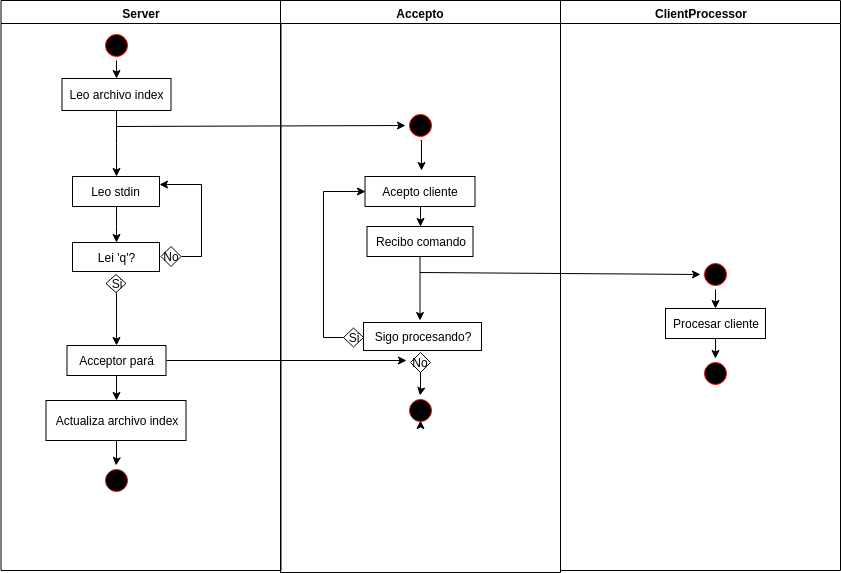

The diagram above was exported from draw.io. Its source (the exported page's mxGraphModel, read from the mxfile embedded in the PNG):
<mxGraphModel dx="1327" dy="728" grid="1" gridSize="10" guides="1" tooltips="1" connect="1" arrows="1" fold="1" page="1" pageScale="1" pageWidth="1169" pageHeight="826" background="#ffffff" math="0" shadow="0">
  <root>
    <mxCell id="0" />
    <mxCell id="1" parent="0" />
    <mxCell id="2" value="Server" style="swimlane;whiteSpace=wrap" parent="1" vertex="1">
      <mxGeometry x="164.5" y="130" width="280" height="570" as="geometry" />
    </mxCell>
    <mxCell id="7D2Md1TD8CwciFj9nzXH-86" style="edgeStyle=orthogonalEdgeStyle;rounded=0;orthogonalLoop=1;jettySize=auto;html=1;exitX=0.5;exitY=1;exitDx=0;exitDy=0;entryX=0.5;entryY=0;entryDx=0;entryDy=0;" edge="1" parent="2" source="5" target="7D2Md1TD8CwciFj9nzXH-57">
      <mxGeometry relative="1" as="geometry" />
    </mxCell>
    <mxCell id="5" value="" style="ellipse;shape=startState;fillColor=#000000;strokeColor=#ff0000;" parent="2" vertex="1">
      <mxGeometry x="100" y="30" width="30" height="30" as="geometry" />
    </mxCell>
    <mxCell id="12" value="" style="edgeStyle=elbowEdgeStyle;elbow=horizontal;strokeColor=#FF0000;endArrow=open;endFill=1;rounded=0" parent="2" source="10" edge="1">
      <mxGeometry width="100" height="100" relative="1" as="geometry">
        <mxPoint x="160" y="290" as="sourcePoint" />
        <mxPoint x="60" y="135" as="targetPoint" />
        <Array as="points">
          <mxPoint x="30" y="250" />
        </Array>
      </mxGeometry>
    </mxCell>
    <mxCell id="7D2Md1TD8CwciFj9nzXH-45" value="Leo stdin" style="rounded=0;whiteSpace=wrap;html=1;" vertex="1" parent="2">
      <mxGeometry x="71.5" y="176" width="87" height="30" as="geometry" />
    </mxCell>
    <mxCell id="7D2Md1TD8CwciFj9nzXH-48" value="Lei 'q'?" style="rounded=0;whiteSpace=wrap;html=1;" vertex="1" parent="2">
      <mxGeometry x="71.5" y="242" width="87" height="29" as="geometry" />
    </mxCell>
    <mxCell id="7D2Md1TD8CwciFj9nzXH-47" style="edgeStyle=orthogonalEdgeStyle;rounded=0;orthogonalLoop=1;jettySize=auto;html=1;exitX=0.5;exitY=1;exitDx=0;exitDy=0;" edge="1" parent="2" source="7D2Md1TD8CwciFj9nzXH-45" target="7D2Md1TD8CwciFj9nzXH-48">
      <mxGeometry relative="1" as="geometry">
        <mxPoint x="115.5" y="182" as="targetPoint" />
      </mxGeometry>
    </mxCell>
    <mxCell id="7D2Md1TD8CwciFj9nzXH-51" style="edgeStyle=orthogonalEdgeStyle;rounded=0;orthogonalLoop=1;jettySize=auto;html=1;exitX=1;exitY=0.5;exitDx=0;exitDy=0;entryX=1;entryY=0.25;entryDx=0;entryDy=0;" edge="1" parent="2" source="7D2Md1TD8CwciFj9nzXH-49" target="7D2Md1TD8CwciFj9nzXH-45">
      <mxGeometry relative="1" as="geometry" />
    </mxCell>
    <mxCell id="7D2Md1TD8CwciFj9nzXH-49" value="No" style="rhombus;whiteSpace=wrap;html=1;" vertex="1" parent="2">
      <mxGeometry x="160" y="246" width="20" height="20" as="geometry" />
    </mxCell>
    <mxCell id="7D2Md1TD8CwciFj9nzXH-79" style="edgeStyle=orthogonalEdgeStyle;rounded=0;orthogonalLoop=1;jettySize=auto;html=1;exitX=0.5;exitY=1;exitDx=0;exitDy=0;entryX=0.5;entryY=0;entryDx=0;entryDy=0;" edge="1" parent="2" source="7D2Md1TD8CwciFj9nzXH-46" target="7D2Md1TD8CwciFj9nzXH-77">
      <mxGeometry relative="1" as="geometry" />
    </mxCell>
    <mxCell id="7D2Md1TD8CwciFj9nzXH-46" value="Si" style="rhombus;whiteSpace=wrap;html=1;" vertex="1" parent="2">
      <mxGeometry x="105" y="274" width="20" height="18" as="geometry" />
    </mxCell>
    <mxCell id="7D2Md1TD8CwciFj9nzXH-53" value="" style="ellipse;shape=startState;fillColor=#000000;strokeColor=#ff0000;" vertex="1" parent="2">
      <mxGeometry x="100" y="465" width="30" height="30" as="geometry" />
    </mxCell>
    <mxCell id="7D2Md1TD8CwciFj9nzXH-58" style="edgeStyle=orthogonalEdgeStyle;rounded=0;orthogonalLoop=1;jettySize=auto;html=1;exitX=0.5;exitY=1;exitDx=0;exitDy=0;" edge="1" parent="2" source="7D2Md1TD8CwciFj9nzXH-57" target="7D2Md1TD8CwciFj9nzXH-45">
      <mxGeometry relative="1" as="geometry" />
    </mxCell>
    <mxCell id="7D2Md1TD8CwciFj9nzXH-57" value="Leo archivo index" style="rounded=0;whiteSpace=wrap;html=1;" vertex="1" parent="2">
      <mxGeometry x="61" y="78" width="109" height="32" as="geometry" />
    </mxCell>
    <mxCell id="7D2Md1TD8CwciFj9nzXH-59" value="" style="endArrow=classic;html=1;entryX=0;entryY=0.5;entryDx=0;entryDy=0;" edge="1" parent="2" target="7D2Md1TD8CwciFj9nzXH-41">
      <mxGeometry width="50" height="50" relative="1" as="geometry">
        <mxPoint x="115.5" y="126" as="sourcePoint" />
        <mxPoint x="385.5" y="131" as="targetPoint" />
      </mxGeometry>
    </mxCell>
    <mxCell id="7D2Md1TD8CwciFj9nzXH-88" style="edgeStyle=orthogonalEdgeStyle;rounded=0;orthogonalLoop=1;jettySize=auto;html=1;exitX=0.5;exitY=1;exitDx=0;exitDy=0;entryX=0.5;entryY=0;entryDx=0;entryDy=0;" edge="1" parent="2" source="7D2Md1TD8CwciFj9nzXH-77" target="7D2Md1TD8CwciFj9nzXH-87">
      <mxGeometry relative="1" as="geometry" />
    </mxCell>
    <mxCell id="7D2Md1TD8CwciFj9nzXH-77" value="Acceptor pará" style="rounded=0;whiteSpace=wrap;html=1;" vertex="1" parent="2">
      <mxGeometry x="66" y="345" width="99" height="30" as="geometry" />
    </mxCell>
    <mxCell id="7D2Md1TD8CwciFj9nzXH-89" style="edgeStyle=orthogonalEdgeStyle;rounded=0;orthogonalLoop=1;jettySize=auto;html=1;exitX=0.5;exitY=1;exitDx=0;exitDy=0;" edge="1" parent="2" source="7D2Md1TD8CwciFj9nzXH-87" target="7D2Md1TD8CwciFj9nzXH-53">
      <mxGeometry relative="1" as="geometry" />
    </mxCell>
    <mxCell id="7D2Md1TD8CwciFj9nzXH-87" value="Actualiza archivo index" style="rounded=0;whiteSpace=wrap;html=1;" vertex="1" parent="2">
      <mxGeometry x="45" y="400" width="140" height="40" as="geometry" />
    </mxCell>
    <mxCell id="3" value="Accepto" style="swimlane;whiteSpace=wrap" parent="1" vertex="1">
      <mxGeometry x="444" y="130" width="280" height="572" as="geometry" />
    </mxCell>
    <mxCell id="7D2Md1TD8CwciFj9nzXH-41" value="" style="ellipse;shape=startState;fillColor=#000000;strokeColor=#ff0000;" vertex="1" parent="3">
      <mxGeometry x="125" y="110" width="30" height="30" as="geometry" />
    </mxCell>
    <mxCell id="7D2Md1TD8CwciFj9nzXH-61" value="Acepto cliente" style="rounded=0;whiteSpace=wrap;html=1;" vertex="1" parent="3">
      <mxGeometry x="84.5" y="176" width="110" height="30" as="geometry" />
    </mxCell>
    <mxCell id="7D2Md1TD8CwciFj9nzXH-63" value="Recibo comando" style="rounded=0;whiteSpace=wrap;html=1;" vertex="1" parent="3">
      <mxGeometry x="86.5" y="226" width="106" height="30" as="geometry" />
    </mxCell>
    <mxCell id="7D2Md1TD8CwciFj9nzXH-62" style="edgeStyle=orthogonalEdgeStyle;rounded=0;orthogonalLoop=1;jettySize=auto;html=1;exitX=0.5;exitY=1;exitDx=0;exitDy=0;" edge="1" parent="3" source="7D2Md1TD8CwciFj9nzXH-61" target="7D2Md1TD8CwciFj9nzXH-63">
      <mxGeometry relative="1" as="geometry">
        <mxPoint x="139.5" y="232" as="targetPoint" />
      </mxGeometry>
    </mxCell>
    <mxCell id="7D2Md1TD8CwciFj9nzXH-71" value="Sigo procesando?" style="rounded=0;whiteSpace=wrap;html=1;" vertex="1" parent="3">
      <mxGeometry x="83" y="322" width="118" height="28" as="geometry" />
    </mxCell>
    <mxCell id="7D2Md1TD8CwciFj9nzXH-81" style="edgeStyle=orthogonalEdgeStyle;rounded=0;orthogonalLoop=1;jettySize=auto;html=1;exitX=0;exitY=0.5;exitDx=0;exitDy=0;entryX=0;entryY=0.5;entryDx=0;entryDy=0;" edge="1" parent="3" source="7D2Md1TD8CwciFj9nzXH-73" target="7D2Md1TD8CwciFj9nzXH-61">
      <mxGeometry relative="1" as="geometry" />
    </mxCell>
    <mxCell id="7D2Md1TD8CwciFj9nzXH-73" value="Si" style="rhombus;whiteSpace=wrap;html=1;" vertex="1" parent="3">
      <mxGeometry x="63" y="327.5" width="20" height="19" as="geometry" />
    </mxCell>
    <mxCell id="7D2Md1TD8CwciFj9nzXH-75" value="No" style="rhombus;whiteSpace=wrap;html=1;" vertex="1" parent="3">
      <mxGeometry x="130" y="352" width="20" height="20" as="geometry" />
    </mxCell>
    <mxCell id="4" value="ClientProcessor" style="swimlane;whiteSpace=wrap" parent="1" vertex="1">
      <mxGeometry x="724" y="130" width="280" height="570" as="geometry" />
    </mxCell>
    <mxCell id="7D2Md1TD8CwciFj9nzXH-65" value="" style="endArrow=classic;html=1;entryX=0;entryY=0.5;entryDx=0;entryDy=0;" edge="1" parent="4" target="7D2Md1TD8CwciFj9nzXH-66">
      <mxGeometry width="50" height="50" relative="1" as="geometry">
        <mxPoint x="-140.5" y="272" as="sourcePoint" />
        <mxPoint x="85.5" y="289" as="targetPoint" />
      </mxGeometry>
    </mxCell>
    <mxCell id="7D2Md1TD8CwciFj9nzXH-92" style="edgeStyle=orthogonalEdgeStyle;rounded=0;orthogonalLoop=1;jettySize=auto;html=1;exitX=0.5;exitY=1;exitDx=0;exitDy=0;entryX=0.5;entryY=0;entryDx=0;entryDy=0;" edge="1" parent="4" source="7D2Md1TD8CwciFj9nzXH-66" target="7D2Md1TD8CwciFj9nzXH-68">
      <mxGeometry relative="1" as="geometry" />
    </mxCell>
    <mxCell id="7D2Md1TD8CwciFj9nzXH-66" value="" style="ellipse;shape=startState;fillColor=#000000;strokeColor=#ff0000;" vertex="1" parent="4">
      <mxGeometry x="140" y="258.5" width="30" height="30" as="geometry" />
    </mxCell>
    <mxCell id="7D2Md1TD8CwciFj9nzXH-93" style="edgeStyle=orthogonalEdgeStyle;rounded=0;orthogonalLoop=1;jettySize=auto;html=1;exitX=0.5;exitY=1;exitDx=0;exitDy=0;entryX=0.5;entryY=0;entryDx=0;entryDy=0;" edge="1" parent="4" source="7D2Md1TD8CwciFj9nzXH-68" target="7D2Md1TD8CwciFj9nzXH-70">
      <mxGeometry relative="1" as="geometry">
        <mxPoint x="155.5" y="382" as="targetPoint" />
      </mxGeometry>
    </mxCell>
    <mxCell id="7D2Md1TD8CwciFj9nzXH-68" value="Procesar cliente" style="rounded=0;whiteSpace=wrap;html=1;" vertex="1" parent="4">
      <mxGeometry x="105" y="308" width="100" height="30" as="geometry" />
    </mxCell>
    <mxCell id="7D2Md1TD8CwciFj9nzXH-70" value="" style="ellipse;shape=startState;fillColor=#000000;strokeColor=#ff0000;" vertex="1" parent="4">
      <mxGeometry x="140" y="357.5" width="30" height="30" as="geometry" />
    </mxCell>
    <mxCell id="7D2Md1TD8CwciFj9nzXH-60" style="edgeStyle=orthogonalEdgeStyle;rounded=0;orthogonalLoop=1;jettySize=auto;html=1;exitX=0.5;exitY=1;exitDx=0;exitDy=0;" edge="1" parent="1" source="7D2Md1TD8CwciFj9nzXH-41">
      <mxGeometry relative="1" as="geometry">
        <mxPoint x="585" y="300" as="targetPoint" />
      </mxGeometry>
    </mxCell>
    <mxCell id="7D2Md1TD8CwciFj9nzXH-64" style="edgeStyle=orthogonalEdgeStyle;rounded=0;orthogonalLoop=1;jettySize=auto;html=1;" edge="1" parent="1" source="7D2Md1TD8CwciFj9nzXH-63">
      <mxGeometry relative="1" as="geometry">
        <mxPoint x="583.5" y="450" as="targetPoint" />
      </mxGeometry>
    </mxCell>
    <mxCell id="7D2Md1TD8CwciFj9nzXH-82" style="edgeStyle=orthogonalEdgeStyle;rounded=0;orthogonalLoop=1;jettySize=auto;html=1;exitX=0.5;exitY=1;exitDx=0;exitDy=0;" edge="1" parent="1" source="7D2Md1TD8CwciFj9nzXH-83">
      <mxGeometry relative="1" as="geometry">
        <mxPoint x="584" y="550" as="targetPoint" />
      </mxGeometry>
    </mxCell>
    <mxCell id="7D2Md1TD8CwciFj9nzXH-85" style="edgeStyle=orthogonalEdgeStyle;rounded=0;orthogonalLoop=1;jettySize=auto;html=1;exitX=1;exitY=0.5;exitDx=0;exitDy=0;" edge="1" parent="1" source="7D2Md1TD8CwciFj9nzXH-77">
      <mxGeometry relative="1" as="geometry">
        <mxPoint x="570" y="490" as="targetPoint" />
      </mxGeometry>
    </mxCell>
    <mxCell id="7D2Md1TD8CwciFj9nzXH-83" value="" style="ellipse;shape=startState;fillColor=#000000;strokeColor=#ff0000;" vertex="1" parent="1">
      <mxGeometry x="568.5" y="525" width="30" height="30" as="geometry" />
    </mxCell>
    <mxCell id="7D2Md1TD8CwciFj9nzXH-90" style="edgeStyle=orthogonalEdgeStyle;rounded=0;orthogonalLoop=1;jettySize=auto;html=1;exitX=0.5;exitY=1;exitDx=0;exitDy=0;" edge="1" parent="1" source="7D2Md1TD8CwciFj9nzXH-75" target="7D2Md1TD8CwciFj9nzXH-83">
      <mxGeometry relative="1" as="geometry">
        <mxPoint x="584" y="550" as="targetPoint" />
        <mxPoint x="584" y="502" as="sourcePoint" />
      </mxGeometry>
    </mxCell>
  </root>
</mxGraphModel>